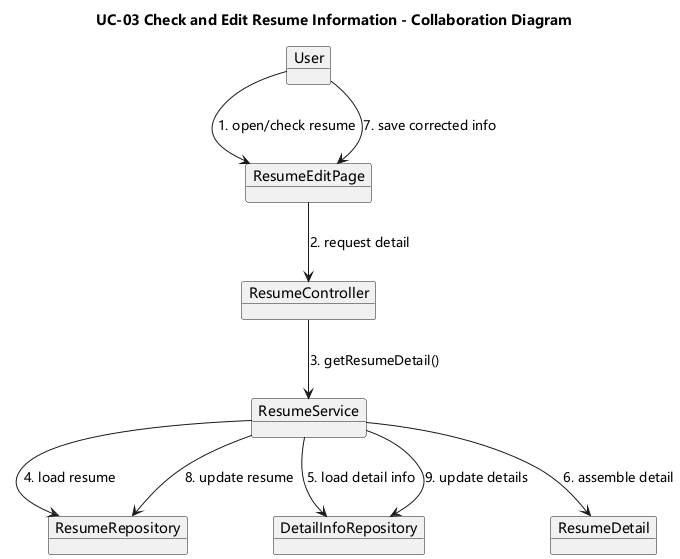

The diagram above was rendered by PlantUML. Its source (embedded in the PNG):
@startuml
skinparam shadowing false
skinparam monochrome false
skinparam defaultFontName Microsoft YaHei
skinparam sequenceMessageAlign center
title UC-03 Check and Edit Resume Information - Collaboration Diagram
object User
object ResumeEditPage
object ResumeController
object ResumeService
object ResumeRepository
object DetailInfoRepository
object ResumeDetail

User --> ResumeEditPage : 1. open/check resume
ResumeEditPage --> ResumeController : 2. request detail
ResumeController --> ResumeService : 3. getResumeDetail()
ResumeService --> ResumeRepository : 4. load resume
ResumeService --> DetailInfoRepository : 5. load detail info
ResumeService --> ResumeDetail : 6. assemble detail
User --> ResumeEditPage : 7. save corrected info
ResumeService --> ResumeRepository : 8. update resume
ResumeService --> DetailInfoRepository : 9. update details
@enduml